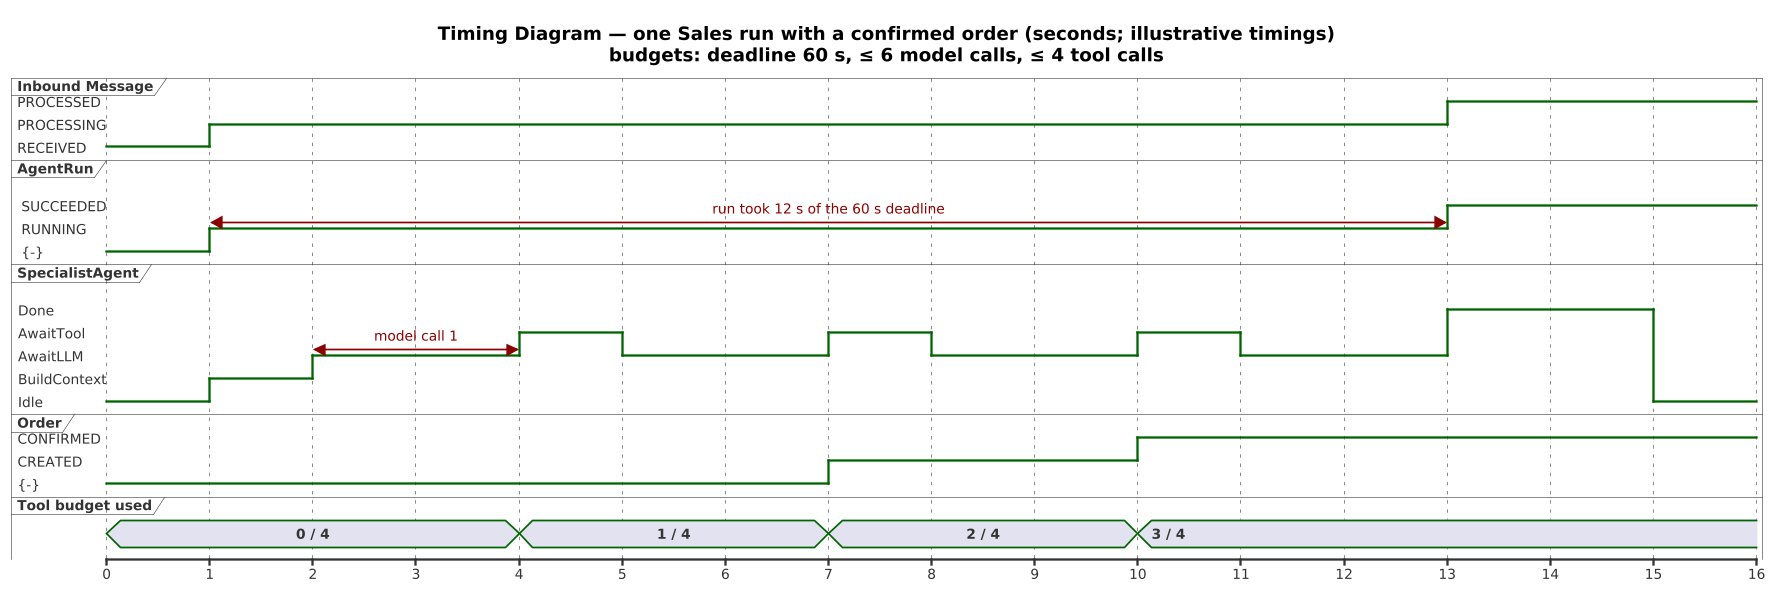

The diagram above was rendered by PlantUML. Its source (embedded in the PNG):
@startuml 24_timing
!include _style.iuml
title Timing Diagram — one Sales run with a confirmed order (seconds; illustrative timings)\nbudgets: deadline 60 s, ≤ 6 model calls, ≤ 4 tool calls

scale 1 as 90 pixels
robust "Inbound Message" as MSG
robust "AgentRun" as RUN
robust "SpecialistAgent" as SA
robust "Order" as ORD
concise "Tool budget used" as TB

@0
MSG is RECEIVED
RUN is "{-}"
SA is Idle
ORD is "{-}"
TB is "0 / 4"

@1
MSG is PROCESSING
RUN is RUNNING
SA is BuildContext

@2
SA is AwaitLLM

@4
SA is AwaitTool
TB is "1 / 4"

@5
SA is AwaitLLM

@7
SA is AwaitTool
ORD is CREATED
TB is "2 / 4"

@8
SA is AwaitLLM

@10
SA is AwaitTool
ORD is CONFIRMED
TB is "3 / 4"

@11
SA is AwaitLLM

@13
SA is Done
RUN is SUCCEEDED
MSG is PROCESSED

@15
SA is Idle

RUN@1 <-> @13 : run took 12 s of the 60 s deadline
SA@2 <-> @4 : model call 1
@enduml